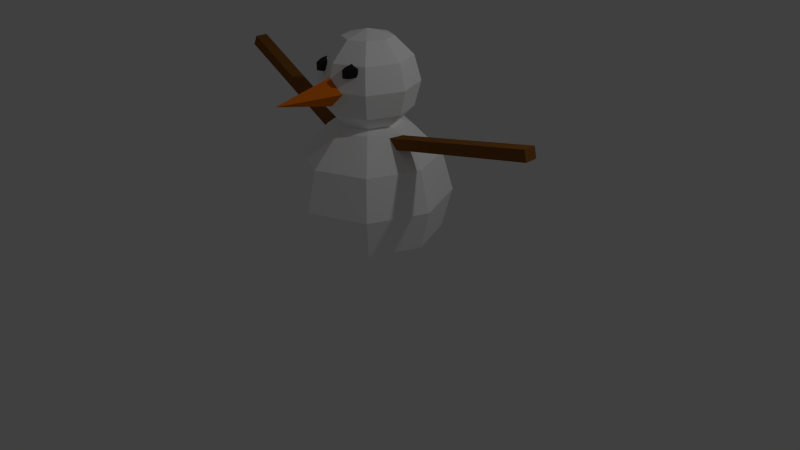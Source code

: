# Source: snowmo.blend  (saved by Blender 2.72.0; exported with 4.5.12 LTS)
import bpy
from mathutils import Matrix  # noqa: F401  (used for matrix-valued properties, if any)

bpy.ops.wm.read_factory_settings(use_empty=True)
scene = bpy.context.scene
scene.name = 'Scene'

# ---- collections
col_collection_1 = bpy.data.collections.new('Collection 1'); scene.collection.children.link(col_collection_1)

# ---- materials (node trees are filled in below, after node groups)
mat_material_004 = bpy.data.materials.new('Material.004')
mat_material_004.alpha_threshold = 0.0
mat_material_004.use_transparent_shadow = False
mat_material_004.diffuse_color = (0.02117, 0.02117, 0.02117, 1.0)
mat_material_004.specular_color = (0.02365, 0.02365, 0.02365)
mat_material_004.roughness = 0.5
mat_material_003 = bpy.data.materials.new('Material.003')
mat_material_003.alpha_threshold = 0.0
mat_material_003.use_transparent_shadow = False
mat_material_003.diffuse_color = (0.2396, 0.0921, 0.01871, 1.0)
mat_material_003.roughness = 0.5
mat_material_002 = bpy.data.materials.new('Material.002')
mat_material_002.alpha_threshold = 0.0
mat_material_002.use_transparent_shadow = False
mat_material_002.diffuse_color = (0.8, 0.1804, 0.00857, 1.0)
mat_material_002.roughness = 0.5
mat_material_001 = bpy.data.materials.new('Material.001')
mat_material_001.alpha_threshold = 0.0
mat_material_001.use_transparent_shadow = False
mat_material_001.diffuse_color = (1.0, 1.0, 1.0, 1.0)
mat_material_001.roughness = 0.5
mat_material_005 = bpy.data.materials.new('Material.005')
mat_material_005.alpha_threshold = 0.0
mat_material_005.use_transparent_shadow = False
mat_material_005.diffuse_color = (0.02117, 0.02117, 0.02117, 1.0)
mat_material_005.specular_color = (0.02365, 0.02365, 0.02365)
mat_material_005.roughness = 0.5

# ---- material node trees

# ---- world
world_world = bpy.data.worlds.new('World'); scene.world = world_world
world_world.color = (0.05088, 0.05088, 0.05088)
world_world.use_sun_shadow = False
world_world.sun_shadow_jitter_overblur = 0.0
world_world.cycles.sampling_method = 'MANUAL'
world_world.cycles.sample_map_resolution = 256

# ---- cameras
cam_camera = bpy.data.cameras.new('Camera')
cam_camera.clip_end = 100.0
cam_camera.lens = 35.0
cam_camera.sensor_width = 32.0
cam_camera.sensor_height = 18.0
cam_camera.ortho_scale = 7.314
cam_camera.dof.focus_distance = 0.0
cam_camera.dof.aperture_fstop = 128.0

# ---- lights
light_lamp = bpy.data.lights.new('Lamp', 'POINT')
light_lamp.transmission_factor = 0.0
light_lamp.cutoff_distance = 30.0
light_lamp.energy = 100.0
light_lamp.shadow_buffer_clip_start = 1.001
light_lamp.shadow_soft_size = 0.1
light_lamp.shadow_maximum_resolution = 0.006
light_lamp.use_absolute_resolution = True
light_lamp.cycles.use_multiple_importance_sampling = False

# ---- meshes
me_sphere_002 = bpy.data.meshes.new('Sphere.002')
me_sphere_002.from_pydata([(-0.866, 0.0, -0.5), (1.253e-07, 0.866, 0.5), (1.253e-07, 0.866, -0.5), (0.866, -7.571e-08, 0.5), (0.866, -7.571e-08, -0.5), (8.742e-08, 0.0, -1.0), (-2.614e-08, -0.866, 0.5), (-2.614e-08, -0.866, -0.5), (0.0, 2.132e-14, 1.0), (-0.866, 1.514e-07, 0.5)], [], [(2, 1, 3, 4), (4, 3, 6, 7), (5, 0, 2), (0, 9, 1, 2), (9, 8, 1), (5, 2, 4), (1, 8, 3), (5, 4, 7), (3, 8, 6), (5, 7, 0), (7, 6, 9, 0), (6, 8, 9)])
me_sphere_002.materials.append(mat_material_004)
me_sphere_002.use_remesh_preserve_volume = False
me_sphere_002.use_remesh_preserve_attributes = False
me_sphere_002.use_mirror_vertex_groups = False
me_sphere_002.update()
me_cube_001 = bpy.data.meshes.new('Cube.001')
me_cube_001.from_pydata([(-1.0, -1.0, -1.0), (-1.0, 1.0, -1.0), (1.0, 1.0, -1.0), (1.0, -1.0, -1.0), (-1.0, -1.0, 1.0), (-1.0, 1.0, 1.0), (1.0, 1.0, 1.0), (1.0, -1.0, 1.0)], [], [(4, 5, 1, 0), (5, 6, 2, 1), (6, 7, 3, 2), (7, 4, 0, 3), (0, 1, 2, 3), (7, 6, 5, 4)])
me_cube_001.materials.append(mat_material_003)
me_cube_001.use_remesh_preserve_volume = False
me_cube_001.use_remesh_preserve_attributes = False
me_cube_001.use_mirror_vertex_groups = False
me_cube_001.update()
me_cone = bpy.data.meshes.new('Cone')
me_cone.from_pydata([(0.0, 1.0, -1.015), (1.0, -4.371e-08, -1.015), (0.0, 0.0, 1.015), (-8.742e-08, -1.0, -1.015), (-1.0, 1.192e-08, -1.015)], [], [(3, 2, 4), (0, 2, 1), (4, 2, 0), (1, 2, 3), (0, 1, 3, 4)])
me_cone.materials.append(mat_material_002)
me_cone.use_remesh_preserve_volume = False
me_cone.use_remesh_preserve_attributes = False
me_cone.use_mirror_vertex_groups = False
me_cone.update()
me_sphere = bpy.data.meshes.new('Sphere')
me_sphere.from_pydata([(-0.5, 0.0, 0.866), (-0.866, 0.0, 0.5), (-1.0, 0.0, -4.371e-08), (-0.866, 0.0, -0.5), (-0.5, 0.0, -0.866), (-0.3536, 0.3536, 0.866), (-0.6124, 0.6124, 0.5), (-0.7071, 0.7071, -4.371e-08), (-0.6124, 0.6124, -0.5), (-0.3536, 0.3536, -0.866), (-1.336e-07, 0.5, 0.866), (-1.634e-07, 0.866, 0.5), (-1.336e-07, 1.0, -4.371e-08), (-1.932e-07, 0.866, -0.5), (-1.485e-07, 0.5, -0.866), (-2.578e-07, -1.068e-07, 1.0), (0.3536, 0.3536, 0.866), (0.6124, 0.6124, 0.5), (0.7071, 0.7071, -4.371e-08), (0.6124, 0.6124, -0.5), (0.3536, 0.3536, -0.866), (0.5, -4.717e-08, 0.866), (0.866, 4.224e-08, 0.5), (1.0, 1.244e-08, -4.371e-08), (0.866, 1.244e-08, -0.5), (0.5, -2.462e-09, -0.866), (-1.51e-07, 0.0, -1.0), (0.3536, -0.3536, 0.866), (0.6124, -0.6124, 0.5), (0.7071, -0.7071, -4.371e-08), (0.6124, -0.6124, -0.5), (0.3536, -0.3536, -0.866), (-1.932e-07, -0.5, 0.866), (-1.038e-07, -0.866, 0.5), (-1.634e-07, -1.0, -4.371e-08), (-1.634e-07, -0.866, -0.5), (-1.485e-07, -0.5, -0.866), (-0.3536, -0.3536, 0.866), (-0.6124, -0.6124, 0.5), (-0.7071, -0.7071, -4.371e-08), (-0.6124, -0.6124, -0.5), (-0.3536, -0.3536, -0.866)], [], [(4, 3, 8, 9), (3, 2, 7, 8), (2, 1, 6, 7), (1, 0, 5, 6), (9, 8, 13, 14), (8, 7, 12, 13), (7, 6, 11, 12), (6, 5, 10, 11), (14, 13, 19, 20), (13, 12, 18, 19), (12, 11, 17, 18), (11, 10, 16, 17), (20, 19, 24, 25), (19, 18, 23, 24), (18, 17, 22, 23), (17, 16, 21, 22), (25, 24, 30, 31), (24, 23, 29, 30), (23, 22, 28, 29), (22, 21, 27, 28), (31, 30, 35, 36), (30, 29, 34, 35), (29, 28, 33, 34), (28, 27, 32, 33), (36, 35, 40, 41), (35, 34, 39, 40), (34, 33, 38, 39), (33, 32, 37, 38), (26, 4, 9), (0, 15, 5), (26, 9, 14), (5, 15, 10), (26, 14, 20), (10, 15, 16), (26, 20, 25), (16, 15, 21), (26, 25, 31), (21, 15, 27), (26, 31, 36), (27, 15, 32), (26, 36, 41), (32, 15, 37), (26, 41, 4), (41, 40, 3, 4), (40, 39, 2, 3), (39, 38, 1, 2), (38, 37, 0, 1), (37, 15, 0)])
me_sphere.materials.append(mat_material_001)
me_sphere.use_remesh_preserve_volume = False
me_sphere.use_remesh_preserve_attributes = False
me_sphere.use_mirror_vertex_groups = False
me_sphere.update()
me_sphere_001 = bpy.data.meshes.new('Sphere.001')
me_sphere_001.from_pydata([(-0.5, 0.0, 0.866), (-0.866, 0.0, 0.5), (-1.0, 0.0, -4.371e-08), (-0.866, 0.0, -0.5), (-0.5, 0.0, -0.866), (-0.3536, 0.3536, 0.866), (-0.6124, 0.6124, 0.5), (-0.7071, 0.7071, -4.371e-08), (-0.6124, 0.6124, -0.5), (-0.3536, 0.3536, -0.866), (-1.336e-07, 0.5, 0.866), (-1.634e-07, 0.866, 0.5), (-1.336e-07, 1.0, -4.371e-08), (-1.932e-07, 0.866, -0.5), (-1.485e-07, 0.5, -0.866), (-2.578e-07, -1.068e-07, 1.0), (0.3536, 0.3536, 0.866), (0.6124, 0.6124, 0.5), (0.7071, 0.7071, -4.371e-08), (0.6124, 0.6124, -0.5), (0.3536, 0.3536, -0.866), (0.5, -4.717e-08, 0.866), (0.866, 4.224e-08, 0.5), (1.0, 1.244e-08, -4.371e-08), (0.866, 1.244e-08, -0.5), (0.5, -2.462e-09, -0.866), (-1.51e-07, 0.0, -1.0), (0.3536, -0.3536, 0.866), (0.6124, -0.6124, 0.5), (0.7071, -0.7071, -4.371e-08), (0.6124, -0.6124, -0.5), (0.3536, -0.3536, -0.866), (-1.932e-07, -0.5, 0.866), (-1.038e-07, -0.866, 0.5), (-1.634e-07, -1.0, -4.371e-08), (-1.634e-07, -0.866, -0.5), (-1.485e-07, -0.5, -0.866), (-0.3536, -0.3536, 0.866), (-0.6124, -0.6124, 0.5), (-0.7071, -0.7071, -4.371e-08), (-0.6124, -0.6124, -0.5), (-0.3536, -0.3536, -0.866)], [], [(4, 3, 8, 9), (3, 2, 7, 8), (2, 1, 6, 7), (1, 0, 5, 6), (9, 8, 13, 14), (8, 7, 12, 13), (7, 6, 11, 12), (6, 5, 10, 11), (14, 13, 19, 20), (13, 12, 18, 19), (12, 11, 17, 18), (11, 10, 16, 17), (20, 19, 24, 25), (19, 18, 23, 24), (18, 17, 22, 23), (17, 16, 21, 22), (25, 24, 30, 31), (24, 23, 29, 30), (23, 22, 28, 29), (22, 21, 27, 28), (31, 30, 35, 36), (30, 29, 34, 35), (29, 28, 33, 34), (28, 27, 32, 33), (36, 35, 40, 41), (35, 34, 39, 40), (34, 33, 38, 39), (33, 32, 37, 38), (26, 4, 9), (0, 15, 5), (26, 9, 14), (5, 15, 10), (26, 14, 20), (10, 15, 16), (26, 20, 25), (16, 15, 21), (26, 25, 31), (21, 15, 27), (26, 31, 36), (27, 15, 32), (26, 36, 41), (32, 15, 37), (26, 41, 4), (41, 40, 3, 4), (40, 39, 2, 3), (39, 38, 1, 2), (38, 37, 0, 1), (37, 15, 0)])
me_sphere_001.materials.append(mat_material_001)
me_sphere_001.use_remesh_preserve_volume = False
me_sphere_001.use_remesh_preserve_attributes = False
me_sphere_001.use_mirror_vertex_groups = False
me_sphere_001.update()
me_cube_002 = bpy.data.meshes.new('Cube.002')
me_cube_002.from_pydata([(-1.0, -1.0, -1.0), (-1.0, 1.0, -1.0), (1.0, 1.0, -1.0), (1.0, -1.0, -1.0), (-1.0, -1.0, 1.0), (-1.0, 1.0, 1.0), (1.0, 1.0, 1.0), (1.0, -1.0, 1.0)], [], [(4, 5, 1, 0), (5, 6, 2, 1), (6, 7, 3, 2), (7, 4, 0, 3), (0, 1, 2, 3), (7, 6, 5, 4)])
me_cube_002.materials.append(mat_material_003)
me_cube_002.use_remesh_preserve_volume = False
me_cube_002.use_remesh_preserve_attributes = False
me_cube_002.use_mirror_vertex_groups = False
me_cube_002.update()
me_sphere_003 = bpy.data.meshes.new('Sphere.003')
me_sphere_003.from_pydata([(-0.866, 0.0, -0.5), (1.253e-07, 0.866, 0.5), (1.253e-07, 0.866, -0.5), (0.866, -7.571e-08, 0.5), (0.866, -7.571e-08, -0.5), (8.742e-08, 0.0, -1.0), (-2.614e-08, -0.866, 0.5), (-2.614e-08, -0.866, -0.5), (0.0, 2.132e-14, 1.0), (-0.866, 1.514e-07, 0.5)], [], [(2, 1, 3, 4), (4, 3, 6, 7), (5, 0, 2), (0, 9, 1, 2), (9, 8, 1), (5, 2, 4), (1, 8, 3), (5, 4, 7), (3, 8, 6), (5, 7, 0), (7, 6, 9, 0), (6, 8, 9)])
me_sphere_003.materials.append(mat_material_005)
me_sphere_003.use_remesh_preserve_volume = False
me_sphere_003.use_remesh_preserve_attributes = False
me_sphere_003.use_mirror_vertex_groups = False
me_sphere_003.update()

# ---- objects
ob_sphere_002 = bpy.data.objects.new('Sphere.002', me_sphere_002)
ob_cube = bpy.data.objects.new('Cube', me_cube_001)
ob_cone = bpy.data.objects.new('Cone', me_cone)
ob_sphere = bpy.data.objects.new('Sphere', me_sphere)
ob_lamp = bpy.data.objects.new('Lamp', light_lamp)
ob_camera = bpy.data.objects.new('Camera', cam_camera)
ob_sphere_001 = bpy.data.objects.new('Sphere.001', me_sphere_001)
ob_cube_001 = bpy.data.objects.new('Cube.001', me_cube_002)
ob_sphere_003 = bpy.data.objects.new('Sphere.003', me_sphere_003)

# ---- transforms, parenting, visibility, modifiers, constraints
ob_sphere_002.location = (0.2081, -0.4257, 2.542)
ob_sphere_002.scale = (0.1152, 0.1655, 0.09279)
ob_sphere_002.lineart.crease_threshold = 0.0
ob_cube.location = (-0.9879, -0.05245, 1.839)
ob_cube.rotation_euler = (0.0, 0.491, 0.0)
ob_cube.scale = (1.25, 0.07912, 0.06784)
ob_cube.lineart.crease_threshold = 0.0
ob_cone.location = (-0.006538, -0.8953, 2.295)
ob_cone.rotation_euler = (-11.0, -0.0, 0.0)
ob_cone.scale = (0.1949, 0.1969, 0.4393)
ob_cone.lineart.crease_threshold = 0.0
ob_sphere.location = (0.0, 0.0, 0.9232)
ob_sphere.lineart.crease_threshold = 0.0
ob_lamp.location = (4.076, 1.005, 5.904)
ob_lamp.rotation_euler = (0.6503, 0.05522, 1.866)
ob_lamp.lock_rotations_4d = False
ob_lamp.empty_display_type = 'ARROWS'
ob_lamp.color = (0.0, 0.0, 0.0, 0.0)
ob_lamp.lineart.crease_threshold = 0.0
ob_camera.location = (7.481, -6.508, 5.344)
ob_camera.rotation_euler = (1.109, 0.01082, 0.8149)
ob_camera.lock_rotations_4d = False
ob_camera.empty_display_type = 'ARROWS'
ob_camera.color = (0.0, 0.0, 0.0, 0.0)
ob_camera.display_type = 'WIRE'
ob_camera.lineart.crease_threshold = 0.0
ob_sphere_001.location = (0.0, 0.0, 2.309)
ob_sphere_001.scale = (-0.6136, -0.6136, -0.6136)
ob_sphere_001.lineart.crease_threshold = 0.0
ob_cube_001.location = (1.244, -0.05245, 1.839)
ob_cube_001.rotation_euler = (0.0, -0.2055, 0.0)
ob_cube_001.scale = (1.25, 0.07912, 0.06784)
ob_cube_001.lineart.crease_threshold = 0.0
ob_sphere_003.location = (-0.2435, -0.4257, 2.542)
ob_sphere_003.scale = (0.1152, 0.1655, 0.09279)
ob_sphere_003.lineart.crease_threshold = 0.0

# ---- collection membership
col_collection_1.objects.link(ob_sphere_002)
col_collection_1.objects.link(ob_cube)
col_collection_1.objects.link(ob_cone)
col_collection_1.objects.link(ob_sphere)
col_collection_1.objects.link(ob_lamp)
col_collection_1.objects.link(ob_camera)
col_collection_1.objects.link(ob_sphere_001)
col_collection_1.objects.link(ob_cube_001)
col_collection_1.objects.link(ob_sphere_003)

# ---- scene / render settings (as saved in the file)
scene.camera = ob_camera
scene.frame_start = 1; scene.frame_end = 250; scene.frame_set(1)
scene.render.engine = 'BLENDER_EEVEE_NEXT'
scene.render.resolution_percentage = 50
scene.render.dither_intensity = 0.0
scene.cycles.use_denoising = False
scene.cycles.samples = 10
scene.cycles.sampling_pattern = 'TABULATED_SOBOL'
scene.cycles.light_sampling_threshold = 0.0
scene.cycles.use_adaptive_sampling = False
scene.cycles.use_light_tree = False
scene.cycles.blur_glossy = 0.0
scene.cycles.pixel_filter_type = 'GAUSSIAN'
scene.cycles.sample_clamp_indirect = 0.0
scene.view_settings.view_transform = 'Standard'
bpy.context.view_layer.update()
